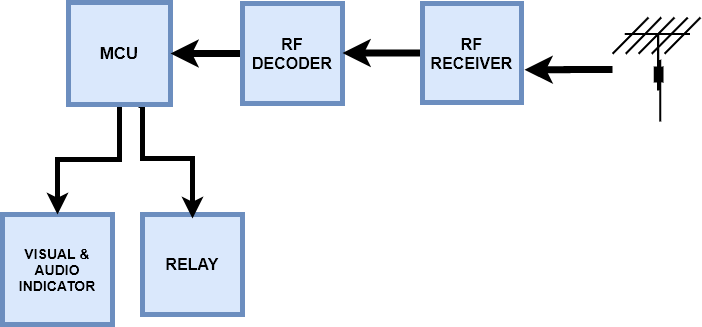

The diagram above was exported from draw.io. Its source (the exported page's mxGraphModel, read from the mxfile embedded in the PNG):
<mxGraphModel dx="1102" dy="666" grid="1" gridSize="10" guides="1" tooltips="1" connect="1" arrows="1" fold="1" page="1" pageScale="1" pageWidth="827" pageHeight="1169" math="0" shadow="0">
  <root>
    <mxCell id="0" />
    <mxCell id="1" parent="0" />
    <mxCell id="qXuOapDvG0JYqo9LBVG--1" value="&lt;span style=&quot;font-size: 16px&quot;&gt;&lt;b&gt;RELAY&lt;/b&gt;&lt;/span&gt;" style="whiteSpace=wrap;html=1;aspect=fixed;fillColor=#dae8fc;strokeColor=#6c8ebf;strokeWidth=5;" parent="1" vertex="1">
      <mxGeometry x="200" y="340" width="100" height="100" as="geometry" />
    </mxCell>
    <mxCell id="qXuOapDvG0JYqo9LBVG--3" value="&lt;b&gt;&lt;font style=&quot;font-size: 14px&quot;&gt;VISUAL &amp;amp; AUDIO INDICATOR&lt;/font&gt;&lt;/b&gt;" style="whiteSpace=wrap;html=1;aspect=fixed;fillColor=#dae8fc;strokeColor=#6c8ebf;strokeWidth=5;" parent="1" vertex="1">
      <mxGeometry x="60" y="340" width="110" height="110" as="geometry" />
    </mxCell>
    <mxCell id="IHYn1C37YtXKkLSX17gg-2" style="edgeStyle=orthogonalEdgeStyle;rounded=0;orthogonalLoop=1;jettySize=auto;html=1;entryX=0.5;entryY=0;entryDx=0;entryDy=0;strokeWidth=5;" parent="1" source="qXuOapDvG0JYqo9LBVG--10" target="qXuOapDvG0JYqo9LBVG--3" edge="1">
      <mxGeometry relative="1" as="geometry" />
    </mxCell>
    <mxCell id="IHYn1C37YtXKkLSX17gg-3" style="edgeStyle=orthogonalEdgeStyle;rounded=0;orthogonalLoop=1;jettySize=auto;html=1;entryX=0.5;entryY=0;entryDx=0;entryDy=0;strokeWidth=5;exitX=0.686;exitY=1.01;exitDx=0;exitDy=0;exitPerimeter=0;" parent="1" source="qXuOapDvG0JYqo9LBVG--10" edge="1">
      <mxGeometry relative="1" as="geometry">
        <Array as="points">
          <mxPoint x="200" y="231" />
          <mxPoint x="200" y="284" />
          <mxPoint x="250" y="284" />
        </Array>
        <mxPoint x="177" y="234" as="sourcePoint" />
        <mxPoint x="250" y="344" as="targetPoint" />
      </mxGeometry>
    </mxCell>
    <mxCell id="qXuOapDvG0JYqo9LBVG--10" value="&lt;font style=&quot;font-size: 17px&quot;&gt;&lt;b&gt;MCU&lt;/b&gt;&lt;/font&gt;" style="whiteSpace=wrap;html=1;aspect=fixed;fillColor=#dae8fc;strokeColor=#6c8ebf;strokeWidth=5;" parent="1" vertex="1">
      <mxGeometry x="126" y="128" width="102" height="102" as="geometry" />
    </mxCell>
    <mxCell id="-jclAjy4ukYUsYUzbCYS-2" value="" style="edgeStyle=orthogonalEdgeStyle;rounded=0;orthogonalLoop=1;jettySize=auto;html=1;strokeWidth=7;" edge="1" parent="1" source="qXuOapDvG0JYqo9LBVG--12" target="qXuOapDvG0JYqo9LBVG--10">
      <mxGeometry relative="1" as="geometry" />
    </mxCell>
    <mxCell id="qXuOapDvG0JYqo9LBVG--12" value="&lt;span style=&quot;font-size: 16px&quot;&gt;&lt;b&gt;RF&lt;br&gt;DECODER&lt;br&gt;&lt;/b&gt;&lt;/span&gt;" style="whiteSpace=wrap;html=1;aspect=fixed;fillColor=#dae8fc;strokeColor=#6c8ebf;strokeWidth=5;" parent="1" vertex="1">
      <mxGeometry x="300" y="129" width="100" height="100" as="geometry" />
    </mxCell>
    <mxCell id="-jclAjy4ukYUsYUzbCYS-3" value="" style="edgeStyle=orthogonalEdgeStyle;rounded=0;orthogonalLoop=1;jettySize=auto;html=1;strokeWidth=7;" edge="1" parent="1" source="qXuOapDvG0JYqo9LBVG--14" target="qXuOapDvG0JYqo9LBVG--12">
      <mxGeometry relative="1" as="geometry">
        <Array as="points">
          <mxPoint x="420" y="179" />
          <mxPoint x="420" y="179" />
        </Array>
      </mxGeometry>
    </mxCell>
    <mxCell id="-jclAjy4ukYUsYUzbCYS-4" value="" style="edgeStyle=orthogonalEdgeStyle;rounded=0;orthogonalLoop=1;jettySize=auto;html=1;strokeWidth=7;entryX=1.031;entryY=0.669;entryDx=0;entryDy=0;entryPerimeter=0;" edge="1" parent="1" source="Eykv8Gok3lht9mAjoNX0-4" target="qXuOapDvG0JYqo9LBVG--14">
      <mxGeometry relative="1" as="geometry" />
    </mxCell>
    <mxCell id="qXuOapDvG0JYqo9LBVG--14" value="&lt;span style=&quot;font-size: 16px&quot;&gt;&lt;b&gt;RF&lt;br&gt;RECEIVER&lt;br&gt;&lt;/b&gt;&lt;/span&gt;" style="whiteSpace=wrap;html=1;aspect=fixed;fillColor=#dae8fc;strokeColor=#6c8ebf;strokeWidth=5;" parent="1" vertex="1">
      <mxGeometry x="480" y="129" width="99" height="99" as="geometry" />
    </mxCell>
    <mxCell id="Eykv8Gok3lht9mAjoNX0-4" value="" style="shape=mxgraph.cisco.wireless.antenna;html=1;dashed=0;fillColor=#036897;strokeColor=#ffffff;strokeWidth=2;verticalLabelPosition=bottom;verticalAlign=top" parent="1" vertex="1">
      <mxGeometry x="670" y="143" width="88" height="104" as="geometry" />
    </mxCell>
  </root>
</mxGraphModel>